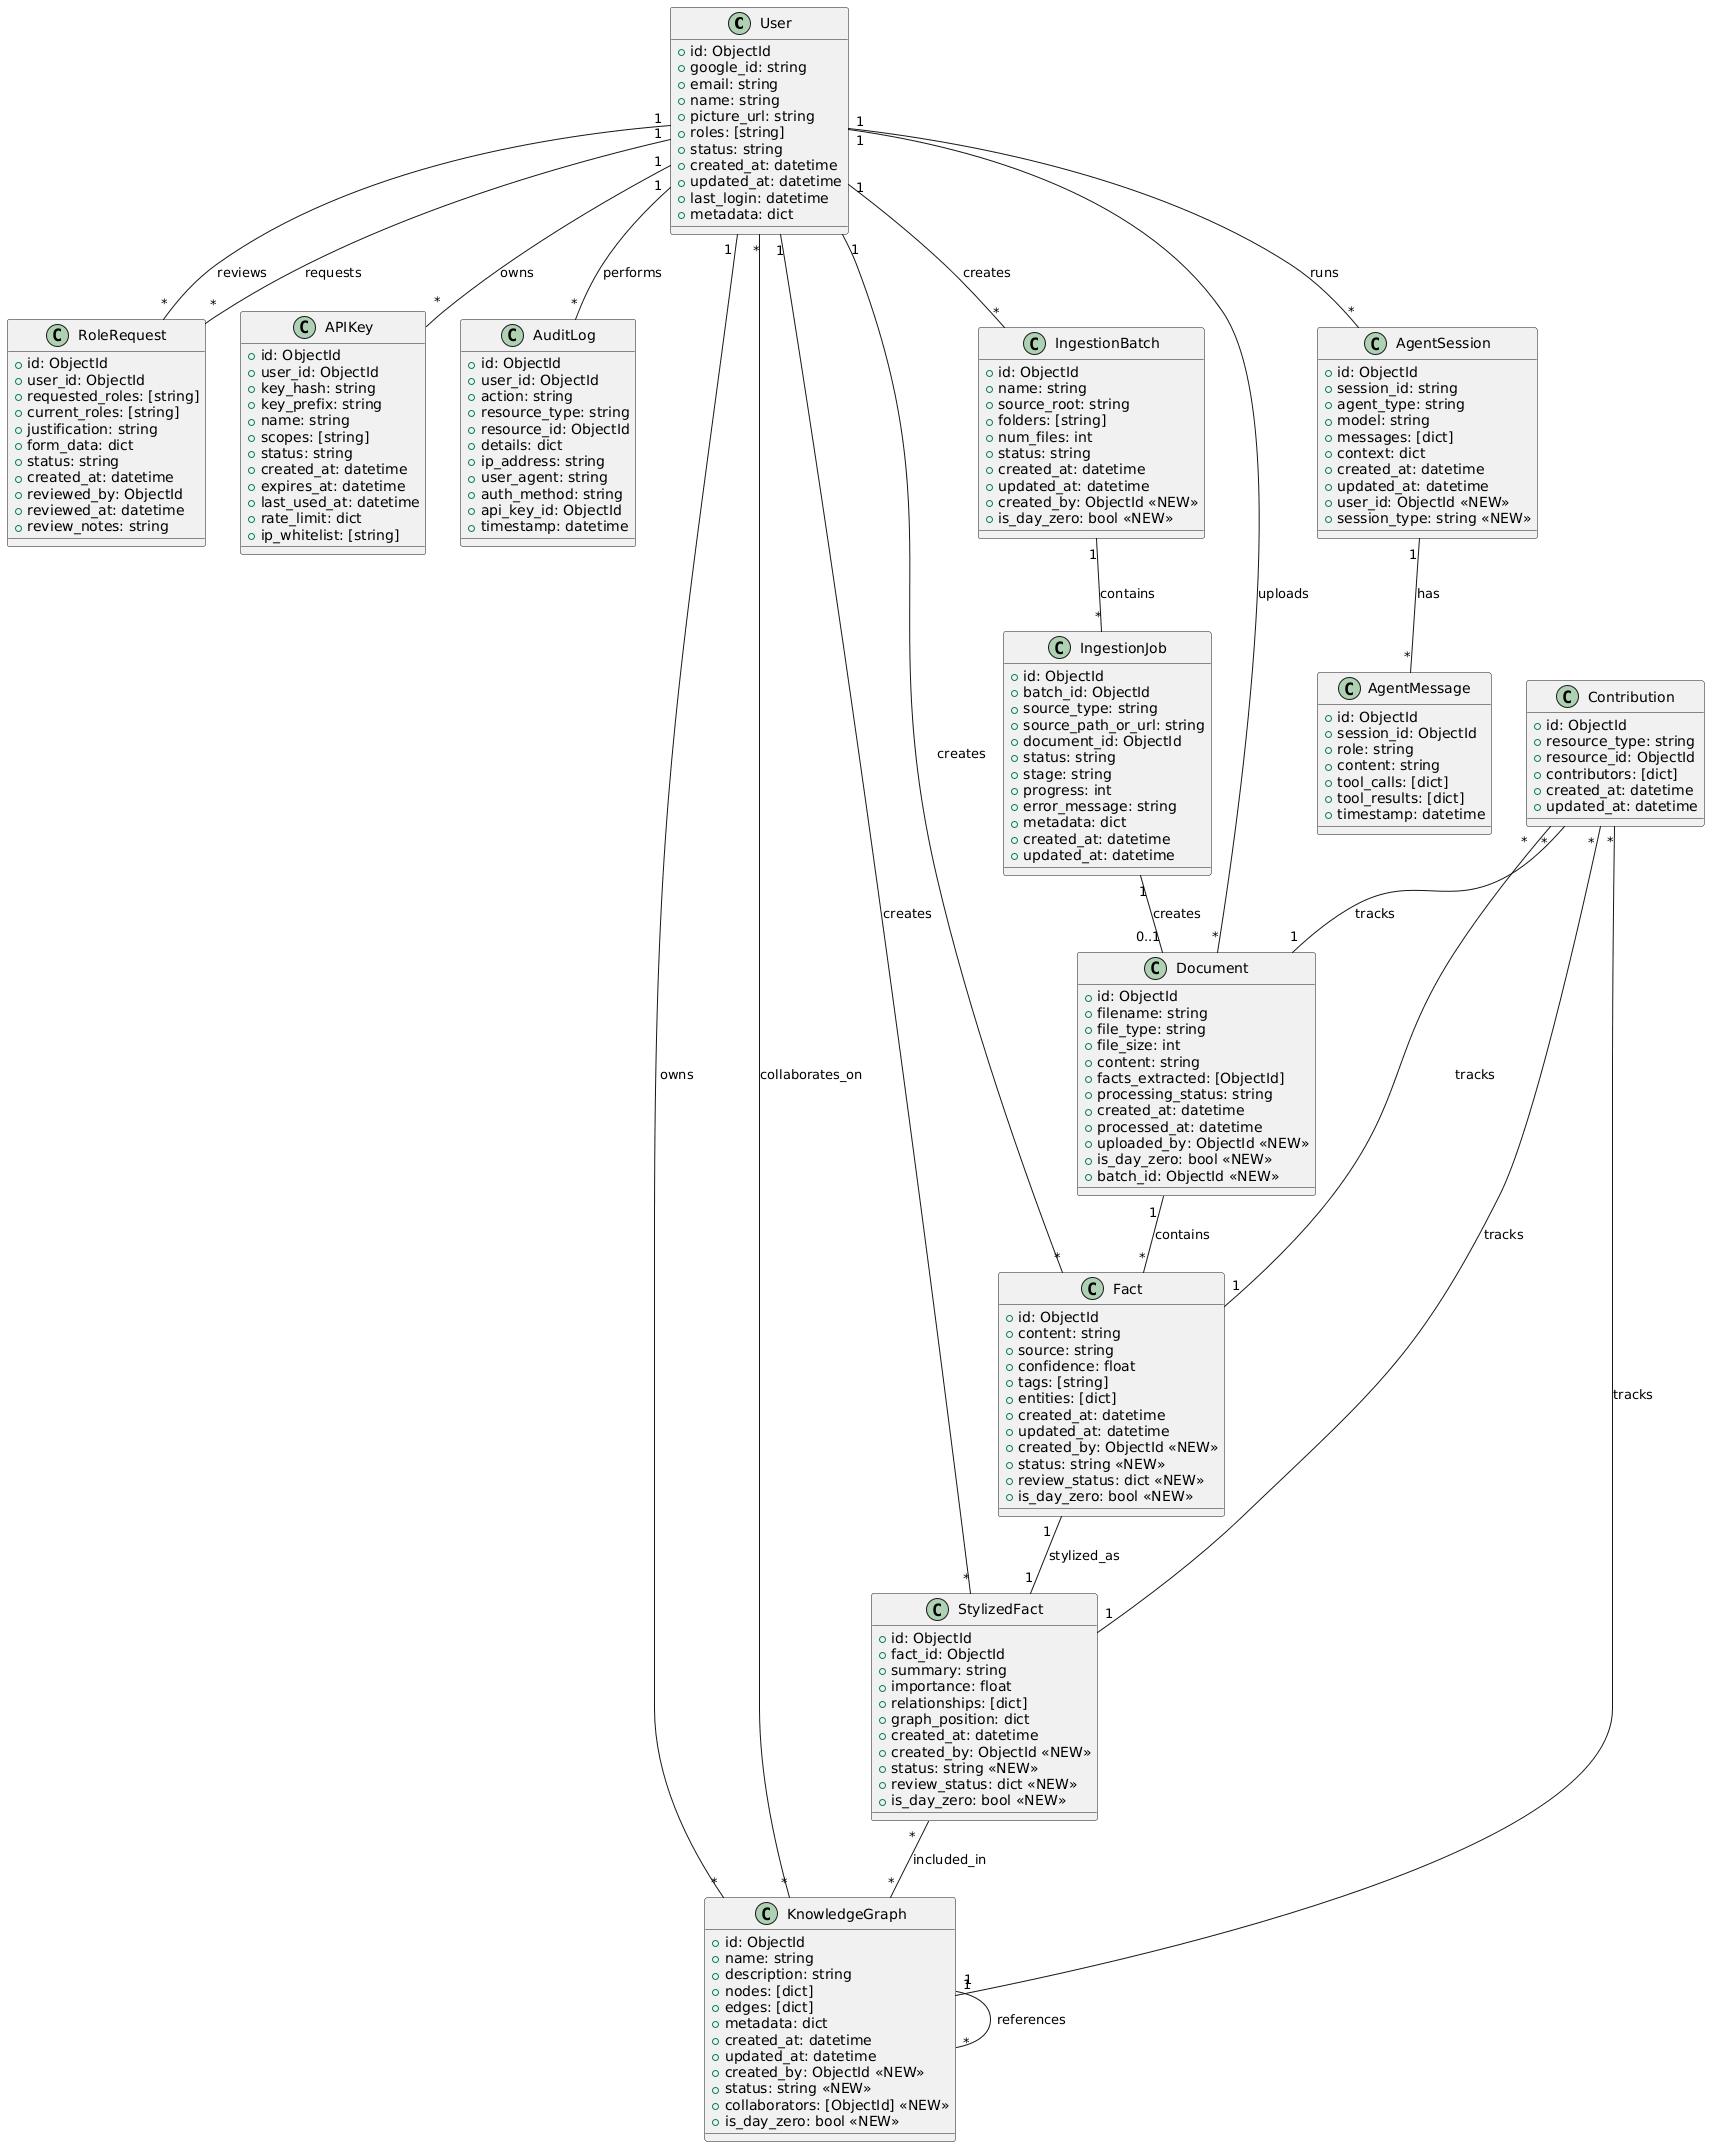

The diagram above was rendered by PlantUML. Its source (embedded in the PNG):
@startuml knowledge-builder-data-model

' Comprehensive data model for AdvandEB Knowledge Builder (with User Management)

' ============ User Management Entities ============

class User {
  +id: ObjectId
  +google_id: string
  +email: string
  +name: string
  +picture_url: string
  +roles: [string]
  +status: string
  +created_at: datetime
  +updated_at: datetime
  +last_login: datetime
  +metadata: dict
}

class RoleRequest {
  +id: ObjectId
  +user_id: ObjectId
  +requested_roles: [string]
  +current_roles: [string]
  +justification: string
  +form_data: dict
  +status: string
  +created_at: datetime
  +reviewed_by: ObjectId
  +reviewed_at: datetime
  +review_notes: string
}

class APIKey {
  +id: ObjectId
  +user_id: ObjectId
  +key_hash: string
  +key_prefix: string
  +name: string
  +scopes: [string]
  +status: string
  +created_at: datetime
  +expires_at: datetime
  +last_used_at: datetime
  +rate_limit: dict
  +ip_whitelist: [string]
}

class AuditLog {
  +id: ObjectId
  +user_id: ObjectId
  +action: string
  +resource_type: string
  +resource_id: ObjectId
  +details: dict
  +ip_address: string
  +user_agent: string
  +auth_method: string
  +api_key_id: ObjectId
  +timestamp: datetime
}

' ============ Knowledge Entities (Updated) ============

class Document {
  +id: ObjectId
  +filename: string
  +file_type: string
  +file_size: int
  +content: string
  +facts_extracted: [ObjectId]
  +processing_status: string
  +created_at: datetime
  +processed_at: datetime
  +uploaded_by: ObjectId <<NEW>>
  +is_day_zero: bool <<NEW>>
  +batch_id: ObjectId <<NEW>>
}

class Fact {
  +id: ObjectId
  +content: string
  +source: string
  +confidence: float
  +tags: [string]
  +entities: [dict]
  +created_at: datetime
  +updated_at: datetime
  +created_by: ObjectId <<NEW>>
  +status: string <<NEW>>
  +review_status: dict <<NEW>>
  +is_day_zero: bool <<NEW>>
}

class StylizedFact {
  +id: ObjectId
  +fact_id: ObjectId
  +summary: string
  +importance: float
  +relationships: [dict]
  +graph_position: dict
  +created_at: datetime
  +created_by: ObjectId <<NEW>>
  +status: string <<NEW>>
  +review_status: dict <<NEW>>
  +is_day_zero: bool <<NEW>>
}

class KnowledgeGraph {
  +id: ObjectId
  +name: string
  +description: string
  +nodes: [dict]
  +edges: [dict]
  +metadata: dict
  +created_at: datetime
  +updated_at: datetime
  +created_by: ObjectId <<NEW>>
  +status: string <<NEW>>
  +collaborators: [ObjectId] <<NEW>>
  +is_day_zero: bool <<NEW>>
}

' ============ Ingestion Entities (Updated) ============

class IngestionBatch {
  +id: ObjectId
  +name: string
  +source_root: string
  +folders: [string]
  +num_files: int
  +status: string
  +created_at: datetime
  +updated_at: datetime
  +created_by: ObjectId <<NEW>>
  +is_day_zero: bool <<NEW>>
}

class IngestionJob {
  +id: ObjectId
  +batch_id: ObjectId
  +source_type: string
  +source_path_or_url: string
  +document_id: ObjectId
  +status: string
  +stage: string
  +progress: int
  +error_message: string
  +metadata: dict
  +created_at: datetime
  +updated_at: datetime
}

' ============ Agent Entities (Updated) ============

class AgentSession {
  +id: ObjectId
  +session_id: string
  +agent_type: string
  +model: string
  +messages: [dict]
  +context: dict
  +created_at: datetime
  +updated_at: datetime
  +user_id: ObjectId <<NEW>>
  +session_type: string <<NEW>>
}

class AgentMessage {
  +id: ObjectId
  +session_id: ObjectId
  +role: string
  +content: string
  +tool_calls: [dict]
  +tool_results: [dict]
  +timestamp: datetime
}

' ============ Phase 2 Entity ============

class Contribution {
  +id: ObjectId
  +resource_type: string
  +resource_id: ObjectId
  +contributors: [dict]
  +created_at: datetime
  +updated_at: datetime
}

' ============ Relationships ============

' User relationships
User "1" -- "*" RoleRequest : requests
User "1" -- "*" APIKey : owns
User "1" -- "*" AuditLog : performs
User "1" -- "*" Document : uploads
User "1" -- "*" Fact : creates
User "1" -- "*" StylizedFact : creates
User "1" -- "*" KnowledgeGraph : owns
User "1" -- "*" IngestionBatch : creates
User "1" -- "*" AgentSession : runs

User "1" -- "*" RoleRequest : reviews
User "*" -- "*" KnowledgeGraph : collaborates_on

' Knowledge relationships
Document "1" -- "*" Fact : contains
Fact "1" -- "1" StylizedFact : stylized_as
StylizedFact "*" -- "*" KnowledgeGraph : included_in
KnowledgeGraph "1" -- "*" KnowledgeGraph : references

' Ingestion relationships
IngestionBatch "1" -- "*" IngestionJob : contains
IngestionJob "1" -- "0..1" Document : creates

' Agent relationships
AgentSession "1" -- "*" AgentMessage : has

' Contribution relationships (Phase 2)
Contribution "*" -- "1" Fact : tracks
Contribution "*" -- "1" StylizedFact : tracks
Contribution "*" -- "1" Document : tracks
Contribution "*" -- "1" KnowledgeGraph : tracks

@enduml